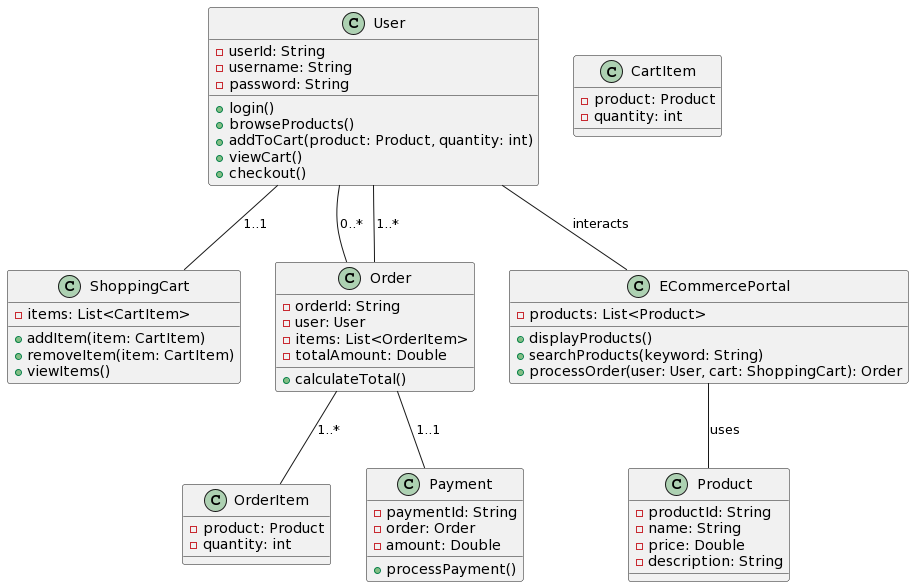

The diagram above was rendered by PlantUML. Its source (embedded in the PNG):
@startuml
class User {
  - userId: String
  - username: String
  - password: String
  + login()
  + browseProducts()
  + addToCart(product: Product, quantity: int)
  + viewCart()
  + checkout()
}

class Product {
  - productId: String
  - name: String
  - price: Double
  - description: String
}

class ShoppingCart {
  - items: List<CartItem>
  + addItem(item: CartItem)
  + removeItem(item: CartItem)
  + viewItems()
}

class CartItem {
  - product: Product
  - quantity: int
}

class Order {
  - orderId: String
  - user: User
  - items: List<OrderItem>
  - totalAmount: Double
  + calculateTotal()
}

class OrderItem {
  - product: Product
  - quantity: int
}

class Payment {
  - paymentId: String
  - order: Order
  - amount: Double
  + processPayment()
}

class ECommercePortal {
  - products: List<Product>
  + displayProducts()
  + searchProducts(keyword: String)
  + processOrder(user: User, cart: ShoppingCart): Order
}

User -- ShoppingCart: 1..1
User -- Order: 0..*
Order -- OrderItem: 1..*
User -- Order: 1..*

ECommercePortal -- Product: uses
User -- ECommercePortal: interacts
Order -- Payment: 1..1
@enduml